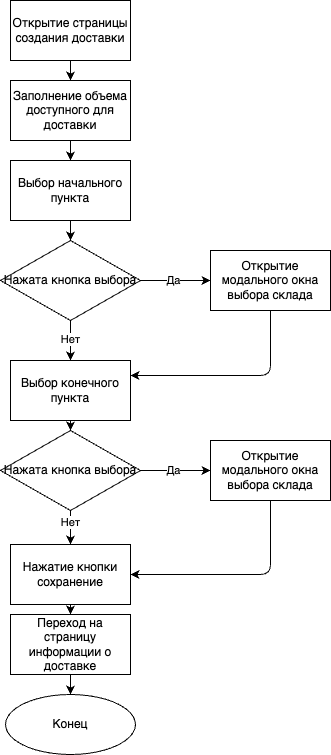

The diagram above was exported from draw.io. Its source (the exported page's mxGraphModel, read from the mxfile embedded in the PNG):
<mxGraphModel dx="2390" dy="1222" grid="1" gridSize="10" guides="1" tooltips="1" connect="1" arrows="1" fold="1" page="1" pageScale="1" pageWidth="827" pageHeight="1169" math="0" shadow="0">
  <root>
    <mxCell id="0" />
    <mxCell id="1" parent="0" />
    <mxCell id="2" value="" style="edgeStyle=none;html=1;" edge="1" source="3" target="5" parent="1">
      <mxGeometry relative="1" as="geometry" />
    </mxCell>
    <mxCell id="3" value="Открытие страницы создания доставки" style="rounded=0;whiteSpace=wrap;html=1;" vertex="1" parent="1">
      <mxGeometry x="1710" y="20" width="120" height="60" as="geometry" />
    </mxCell>
    <mxCell id="4" value="" style="edgeStyle=none;html=1;" edge="1" source="5" target="7" parent="1">
      <mxGeometry relative="1" as="geometry" />
    </mxCell>
    <mxCell id="5" value="Заполнение объема доступного для доставки" style="rounded=0;whiteSpace=wrap;html=1;fillColor=none;" vertex="1" parent="1">
      <mxGeometry x="1710" y="100" width="120" height="60" as="geometry" />
    </mxCell>
    <mxCell id="6" value="" style="edgeStyle=none;html=1;" edge="1" source="7" target="17" parent="1">
      <mxGeometry relative="1" as="geometry" />
    </mxCell>
    <mxCell id="7" value="Выбор начального пункта" style="rounded=0;whiteSpace=wrap;html=1;fillColor=none;" vertex="1" parent="1">
      <mxGeometry x="1710" y="180" width="120" height="60" as="geometry" />
    </mxCell>
    <mxCell id="8" style="edgeStyle=none;html=1;exitX=0.5;exitY=1;exitDx=0;exitDy=0;entryX=0.5;entryY=0;entryDx=0;entryDy=0;" edge="1" source="9" target="22" parent="1">
      <mxGeometry relative="1" as="geometry" />
    </mxCell>
    <mxCell id="9" value="Выбор конечного пункта" style="rounded=0;whiteSpace=wrap;html=1;fillColor=none;" vertex="1" parent="1">
      <mxGeometry x="1710" y="380" width="120" height="60" as="geometry" />
    </mxCell>
    <mxCell id="10" value="" style="edgeStyle=none;html=1;" edge="1" source="11" target="13" parent="1">
      <mxGeometry relative="1" as="geometry" />
    </mxCell>
    <mxCell id="11" value="Нажатие кнопки сохранение" style="rounded=0;whiteSpace=wrap;html=1;fillColor=none;" vertex="1" parent="1">
      <mxGeometry x="1710" y="564" width="120" height="60" as="geometry" />
    </mxCell>
    <mxCell id="12" value="" style="edgeStyle=none;html=1;" edge="1" source="13" target="14" parent="1">
      <mxGeometry relative="1" as="geometry" />
    </mxCell>
    <mxCell id="13" value="Переход на страницу информации о доставке" style="rounded=0;whiteSpace=wrap;html=1;fillColor=none;" vertex="1" parent="1">
      <mxGeometry x="1710" y="634" width="120" height="60" as="geometry" />
    </mxCell>
    <mxCell id="14" value="Конец" style="ellipse;whiteSpace=wrap;html=1;fillColor=none;rounded=0;" vertex="1" parent="1">
      <mxGeometry x="1705" y="714" width="130" height="60" as="geometry" />
    </mxCell>
    <mxCell id="15" style="edgeStyle=none;html=1;exitX=0.5;exitY=1;exitDx=0;exitDy=0;entryX=0.5;entryY=0;entryDx=0;entryDy=0;" edge="1" source="17" target="9" parent="1">
      <mxGeometry relative="1" as="geometry" />
    </mxCell>
    <mxCell id="16" value="Нет" style="edgeLabel;html=1;align=center;verticalAlign=middle;resizable=0;points=[];" vertex="1" connectable="0" parent="15">
      <mxGeometry x="-0.0556" y="-1" relative="1" as="geometry">
        <mxPoint as="offset" />
      </mxGeometry>
    </mxCell>
    <mxCell id="17" value="Нажата кнопка выбора" style="rhombus;whiteSpace=wrap;html=1;fillColor=none;rounded=0;" vertex="1" parent="1">
      <mxGeometry x="1700" y="260" width="140" height="80" as="geometry" />
    </mxCell>
    <mxCell id="18" style="edgeStyle=none;html=1;exitX=0.5;exitY=1;exitDx=0;exitDy=0;entryX=0.5;entryY=0;entryDx=0;entryDy=0;" edge="1" source="22" target="11" parent="1">
      <mxGeometry relative="1" as="geometry" />
    </mxCell>
    <mxCell id="19" value="Нет" style="edgeLabel;html=1;align=center;verticalAlign=middle;resizable=0;points=[];" vertex="1" connectable="0" parent="18">
      <mxGeometry x="-0.281" y="-1" relative="1" as="geometry">
        <mxPoint as="offset" />
      </mxGeometry>
    </mxCell>
    <mxCell id="20" value="" style="edgeStyle=none;html=1;" edge="1" source="22" target="24" parent="1">
      <mxGeometry relative="1" as="geometry" />
    </mxCell>
    <mxCell id="21" value="Да" style="edgeLabel;html=1;align=center;verticalAlign=middle;resizable=0;points=[];" vertex="1" connectable="0" parent="20">
      <mxGeometry x="-0.116" y="1" relative="1" as="geometry">
        <mxPoint as="offset" />
      </mxGeometry>
    </mxCell>
    <mxCell id="22" value="Нажата кнопка выбора" style="rhombus;whiteSpace=wrap;html=1;fillColor=none;rounded=0;" vertex="1" parent="1">
      <mxGeometry x="1700" y="450" width="140" height="80" as="geometry" />
    </mxCell>
    <mxCell id="23" style="edgeStyle=none;html=1;entryX=1;entryY=0.5;entryDx=0;entryDy=0;" edge="1" source="24" target="11" parent="1">
      <mxGeometry relative="1" as="geometry">
        <Array as="points">
          <mxPoint x="1970" y="594" />
        </Array>
      </mxGeometry>
    </mxCell>
    <mxCell id="24" value="Открытие модального окна выбора склада" style="whiteSpace=wrap;html=1;fillColor=none;rounded=0;" vertex="1" parent="1">
      <mxGeometry x="1910" y="460" width="120" height="60" as="geometry" />
    </mxCell>
    <mxCell id="25" value="" style="edgeStyle=none;html=1;exitX=1;exitY=0.5;exitDx=0;exitDy=0;" edge="1" source="17" target="28" parent="1">
      <mxGeometry relative="1" as="geometry">
        <mxPoint x="1850" y="310" as="sourcePoint" />
      </mxGeometry>
    </mxCell>
    <mxCell id="26" value="Да" style="edgeLabel;html=1;align=center;verticalAlign=middle;resizable=0;points=[];" vertex="1" connectable="0" parent="25">
      <mxGeometry x="-0.116" y="1" relative="1" as="geometry">
        <mxPoint as="offset" />
      </mxGeometry>
    </mxCell>
    <mxCell id="27" style="edgeStyle=none;html=1;entryX=1;entryY=0.25;entryDx=0;entryDy=0;" edge="1" source="28" target="9" parent="1">
      <mxGeometry relative="1" as="geometry">
        <mxPoint x="1830.0000000000005" y="404" as="targetPoint" />
        <Array as="points">
          <mxPoint x="1970" y="395" />
        </Array>
      </mxGeometry>
    </mxCell>
    <mxCell id="28" value="Открытие модального окна выбора склада" style="whiteSpace=wrap;html=1;fillColor=none;rounded=0;" vertex="1" parent="1">
      <mxGeometry x="1910" y="270" width="120" height="60" as="geometry" />
    </mxCell>
  </root>
</mxGraphModel>